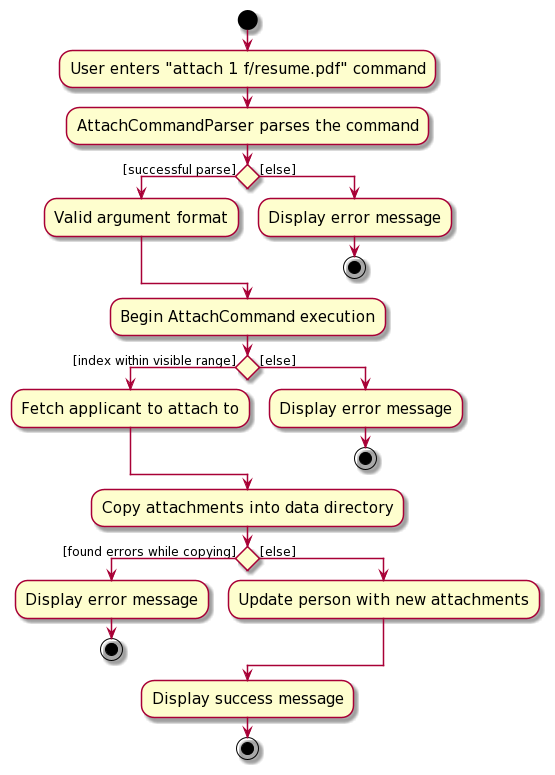

The diagram above was rendered by PlantUML. Its source (embedded in the PNG):
@startuml
skin rose
skinparam ActivityFontSize 15
skinparam ArrowFontSize 12
start
:User enters "attach 1 f/resume.pdf" command;
:AttachCommandParser parses the command;
if () then ([successful parse])
    :Valid argument format;
else ([else])
    :Display error message;
    stop
endif
:Begin AttachCommand execution;
if () then ([index within visible range])
    :Fetch applicant to attach to;
else ([else])
    :Display error message;
    stop
endif
:Copy attachments into data directory;
if () then ([found errors while copying])
    :Display error message;
    stop
else ([else])
    :Update person with new attachments;
endif
:Display success message;
stop
@enduml